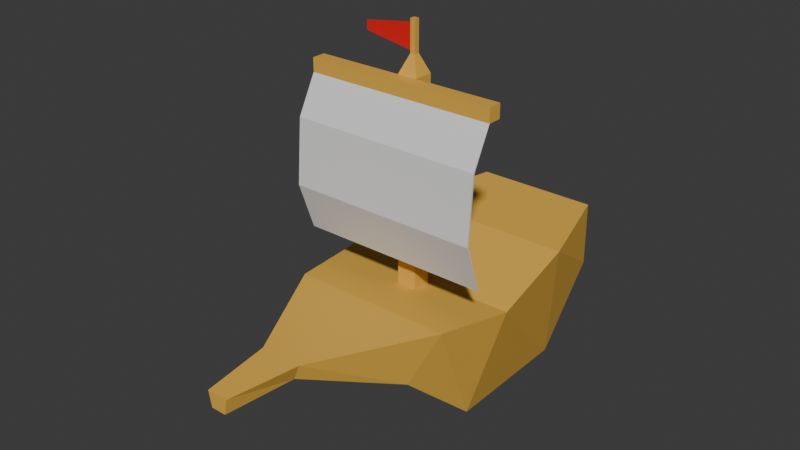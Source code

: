 # Source: Ship.blend  (saved by Blender 4.0.36; exported with 4.5.12 LTS)
import bpy
from mathutils import Matrix  # noqa: F401  (used for matrix-valued properties, if any)

bpy.ops.wm.read_factory_settings(use_empty=True)
scene = bpy.context.scene
scene.name = 'Scene'

# ---- collections
col_collection = bpy.data.collections.new('Collection'); scene.collection.children.link(col_collection)

# ---- materials (node trees are filled in below, after node groups)
mat_boat = bpy.data.materials.new('Boat')
mat_boat.use_transparent_shadow = False
mat_sail = bpy.data.materials.new('Sail')
mat_sail.use_transparent_shadow = False
mat_pole = bpy.data.materials.new('Pole')
mat_pole.use_transparent_shadow = False
mat_flag = bpy.data.materials.new('Flag')
mat_flag.use_transparent_shadow = False

# ---- material node trees
mat_boat.use_nodes = True; mat_boat.node_tree.nodes.clear()
_N = mat_boat.node_tree.nodes; _L = mat_boat.node_tree.links
n0 = _N.new('ShaderNodeBsdfPrincipled'); n0.name = 'Principled BSDF'; n0.location = (10, 300)
n0.inputs[0].default_value = (0.8004, 0.4644, 0.06987, 1.0)
n0.inputs[3].default_value = 1.45
n1 = _N.new('ShaderNodeOutputMaterial'); n1.name = 'Material Output'; n1.location = (300, 300)
_L.new(n0.outputs[0], n1.inputs[0])
n1.is_active_output = True
mat_sail.use_nodes = True; mat_sail.node_tree.nodes.clear()
_N = mat_sail.node_tree.nodes; _L = mat_sail.node_tree.links
n0 = _N.new('ShaderNodeBsdfPrincipled'); n0.name = 'Principled BSDF'; n0.location = (10, 300)
n0.inputs[3].default_value = 1.45
n1 = _N.new('ShaderNodeOutputMaterial'); n1.name = 'Material Output'; n1.location = (300, 300)
_L.new(n0.outputs[0], n1.inputs[0])
n1.is_active_output = True
mat_pole.use_nodes = True; mat_pole.node_tree.nodes.clear()
_N = mat_pole.node_tree.nodes; _L = mat_pole.node_tree.links
n0 = _N.new('ShaderNodeBsdfPrincipled'); n0.name = 'Principled BSDF'; n0.location = (10, 300)
n0.inputs[0].default_value = (0.8008, 0.4517, 0.06619, 1.0)
n0.inputs[3].default_value = 1.45
n1 = _N.new('ShaderNodeOutputMaterial'); n1.name = 'Material Output'; n1.location = (300, 300)
_L.new(n0.outputs[0], n1.inputs[0])
n1.is_active_output = True
mat_flag.use_nodes = True; mat_flag.node_tree.nodes.clear()
_N = mat_flag.node_tree.nodes; _L = mat_flag.node_tree.links
n0 = _N.new('ShaderNodeBsdfPrincipled'); n0.name = 'Principled BSDF'; n0.location = (10, 300)
n0.inputs[0].default_value = (0.8002, 0.016, 0.01407, 1.0)
n0.inputs[3].default_value = 1.45
n1 = _N.new('ShaderNodeOutputMaterial'); n1.name = 'Material Output'; n1.location = (300, 300)
_L.new(n0.outputs[0], n1.inputs[0])
n1.is_active_output = True

# ---- world
world_world = bpy.data.worlds.new('World'); scene.world = world_world
world_world.use_nodes = True; world_world.node_tree.nodes.clear()
_N = world_world.node_tree.nodes; _L = world_world.node_tree.links
n0 = _N.new('ShaderNodeOutputWorld'); n0.name = 'World Output'; n0.location = (300, 300)
n1 = _N.new('ShaderNodeBackground'); n1.name = 'Background'; n1.location = (10, 300)
n1.inputs[0].default_value = (0.05088, 0.05088, 0.05088, 1.0)
_L.new(n1.outputs[0], n0.inputs[0])
n0.is_active_output = True
world_world.color = (0.05088, 0.05088, 0.05088)
world_world.use_sun_shadow = False
world_world.sun_shadow_jitter_overblur = 0.0

# ---- meshes
me_cube = bpy.data.meshes.new('Cube')
me_cube.from_pydata([(1.207, 1.425, 1.834), (0.9014, -0.0292, 0.03806), (1.278, 0.1937, 1.548), (-1.207, 1.425, 1.834), (-0.9014, -0.0292, 0.03806), (-1.278, 0.1937, 1.548), (0.7617, -1.039, 0.9386), (1.08, -0.8163, 1.659), (-0.7617, -1.039, 0.9386), (-1.08, -0.8163, 1.659), (0.1976, -2.309, 1.451), (0.2801, -2.309, 1.659), (-0.1976, -2.309, 1.451), (-0.2801, -2.309, 1.659), (0.8463, 2.708, 1.897), (-0.8463, 2.708, 1.897), (0.09925, -3.238, 1.451), (0.1407, -3.238, 1.659), (-0.09925, -3.238, 1.451), (-0.1407, -3.238, 1.659), (0.851, 1.843, 0.0009065), (-0.851, 1.843, 0.0009065), (0.8463, 2.717, 1.008), (-0.8463, 2.717, 1.008)], [], [(20, 0, 2, 1), (2, 5, 9, 7), (4, 5, 3, 21), (3, 0, 14, 15), (1, 4, 21, 20), (5, 2, 0, 3), (7, 9, 13, 11), (1, 2, 7, 6), (5, 4, 8, 9), (4, 1, 6, 8), (12, 10, 16, 18), (6, 7, 11, 10), (9, 8, 12, 13), (8, 6, 10, 12), (23, 15, 14, 22), (21, 3, 15, 23), (0, 20, 22, 14), (16, 17, 19, 18), (11, 13, 19, 17), (10, 11, 17, 16), (13, 12, 18, 19), (20, 21, 23, 22)])
_uv = me_cube.uv_layers.new(name='UVMap')
_uv.uv.foreach_set('vector', [0.375, 0.0, 0.625, 0.0, 0.625, 0.25, 0.375, 0.25, 0.875, 0.5, 0.625, 0.5, 0.625, 0.5, 0.875, 0.5, 0.375, 0.5, 0.625, 0.5, 0.625, 0.75, 0.375, 0.75, 0.625, 0.75, 0.875, 0.75, 0.875, 0.75, 0.625, 0.75, 0.125, 0.5, 0.375, 0.5, 0.375, 0.75, 0.125, 0.75, 0.625, 0.5, 0.875, 0.5, 0.875, 0.75, 0.625, 0.75, 0.875, 0.5, 0.625, 0.5, 0.625, 0.5, 0.875, 0.5, 0.375, 0.25, 0.625, 0.25, 0.625, 0.25, 0.375, 0.25, 0.625, 0.5, 0.375, 0.5, 0.375, 0.5, 0.625, 0.5, 0.375, 0.5, 0.125, 0.5, 0.125, 0.5, 0.375, 0.5, 0.375, 0.5, 0.125, 0.5, 0.125, 0.5, 0.375, 0.5, 0.375, 0.25, 0.625, 0.25, 0.625, 0.25, 0.375, 0.25, 0.625, 0.5, 0.375, 0.5, 0.375, 0.5, 0.625, 0.5, 0.375, 0.5, 0.125, 0.5, 0.125, 0.5, 0.375, 0.5, 0.375, 0.75, 0.625, 0.75, 0.625, 1.0, 0.375, 1.0, 0.375, 0.75, 0.625, 0.75, 0.625, 0.75, 0.375, 0.75, 0.625, 0.0, 0.375, 0.0, 0.375, 0.0, 0.625, 0.0, 0.375, 0.25, 0.625, 0.25, 0.625, 0.5, 0.375, 0.5, 0.875, 0.5, 0.625, 0.5, 0.625, 0.5, 0.875, 0.5, 0.375, 0.25, 0.625, 0.25, 0.625, 0.25, 0.375, 0.25, 0.625, 0.5, 0.375, 0.5, 0.375, 0.5, 0.625, 0.5, 0.125, 0.75, 0.375, 0.75, 0.375, 0.75, 0.125, 0.75])
me_cube.materials.append(mat_boat)
me_cube.update()
me_cube_001 = bpy.data.meshes.new('Cube.001')
me_cube_001.from_pydata([(0.1322, 0.1261, 1.521), (0.03428, 0.0282, 4.548), (0.1322, -0.1383, 1.521), (0.03428, -0.04035, 4.548), (-0.1322, 0.1261, 1.521), (-0.03428, 0.0282, 4.548), (-0.1322, -0.1383, 1.521), (-0.03428, -0.04035, 4.548), (0.1322, -0.1383, 4.123), (-0.1322, -0.1383, 4.123), (1.282, -0.1383, 4.307), (-1.282, -0.1383, 4.307), (1.282, -0.1383, 4.123), (-1.282, -0.1383, 4.123), (1.282, -0.3213, 4.307), (-1.282, -0.3213, 4.307), (1.282, -0.3213, 4.123), (-1.282, -0.3213, 4.123), (0.1322, 0.1261, 4.307), (0.1322, -0.1383, 4.307), (-0.1322, -0.1383, 4.307), (-0.1322, 0.1261, 4.307), (-1.282, -0.5833, 3.633), (1.282, -0.5833, 3.633), (-1.282, -0.6513, 2.765), (1.282, -0.6513, 2.765), (-1.282, -0.4183, 2.11), (1.282, -0.4183, 2.11), (-1.282, -0.5615, 3.632), (1.282, -0.5615, 3.632), (-1.282, -0.6294, 2.763), (1.282, -0.6294, 2.763), (0.03428, 0.0282, 4.957), (0.03428, -0.04035, 4.957), (-0.03428, 0.0282, 4.957), (-0.03428, -0.04035, 4.957)], [], [(0, 18, 19, 8, 2), (2, 8, 9, 6), (6, 9, 20, 21, 4), (4, 21, 18, 0), (2, 6, 4, 0), (5, 7, 35, 34), (19, 20, 11, 10), (20, 9, 13, 11), (8, 19, 10, 12), (9, 8, 12, 13), (17, 16, 14, 15), (13, 12, 16, 17), (12, 10, 14, 16), (11, 13, 17, 15), (10, 11, 15, 14), (1, 3, 19, 18), (3, 7, 20, 19), (7, 5, 21, 20), (5, 1, 18, 21), (16, 23, 29), (24, 22, 28, 30), (22, 23, 16, 17), (17, 16, 29, 28), (28, 29, 31, 30), (30, 31, 27, 26), (22, 17, 28), (26, 24, 30), (23, 25, 31, 29), (24, 25, 23, 22), (25, 27, 31), (27, 25, 24, 26), (32, 34, 35, 33), (3, 1, 32, 33), (1, 5, 34, 32), (7, 3, 33, 35)])
me_cube_001.polygons.foreach_set('material_index', [1, 1, 1, 1, 1, 1, 1, 1, 1, 1, 1, 1, 1, 1, 1, 1, 1, 1, 1, 0, 0, 0, 0, 0, 0, 0, 0, 0, 0, 0, 0, 1, 1, 1, 1])
_uv = me_cube_001.uv_layers.new(name='UVMap')
_uv.uv.foreach_set('vector', [0.375, 0.0, 0.625, 0.0, 0.625, 0.25, 0.6085, 0.25, 0.375, 0.25, 0.375, 0.25, 0.6085, 0.25, 0.6085, 0.5, 0.375, 0.5, 0.375, 0.5, 0.6085, 0.5, 0.625, 0.5, 0.625, 0.75, 0.375, 0.75, 0.375, 0.75, 0.625, 0.75, 0.625, 1.0, 0.375, 1.0, 0.125, 0.5, 0.375, 0.5, 0.375, 0.75, 0.125, 0.75, 0.6793, 0.6957, 0.6793, 0.5543, 0.6793, 0.5543, 0.6793, 0.6957, 0.875, 0.5, 0.625, 0.5, 0.625, 0.5, 0.875, 0.5, 0.625, 0.5, 0.6085, 0.5, 0.6085, 0.5, 0.625, 0.5, 0.6085, 0.25, 0.625, 0.25, 0.625, 0.25, 0.6085, 0.25, 0.6085, 0.5, 0.6085, 0.25, 0.6085, 0.25, 0.6085, 0.5, 0.6085, 0.4167, 0.6085, 0.25, 0.625, 0.25, 0.625, 0.5, 0.6085, 0.5, 0.6085, 0.25, 0.6085, 0.3333, 0.6085, 0.5, 0.6085, 0.25, 0.625, 0.25, 0.625, 0.25, 0.6085, 0.25, 0.625, 0.5, 0.6085, 0.5, 0.6085, 0.5, 0.625, 0.5, 0.875, 0.5, 0.625, 0.5, 0.625, 0.5, 0.875, 0.5, 0.8207, 0.6957, 0.8207, 0.5543, 0.875, 0.5, 0.875, 0.75, 0.8207, 0.5543, 0.6793, 0.5543, 0.625, 0.5, 0.875, 0.5, 0.6793, 0.5543, 0.6793, 0.6957, 0.625, 0.75, 0.625, 0.5, 0.6793, 0.6957, 0.8207, 0.6957, 0.875, 0.75, 0.625, 0.75, 0.0, 0.0, 0.0, 0.0, 0.0, 0.0, 0.0, 0.0, 0.0, 0.0, 0.0, 0.0, 0.0, 0.0, 0.0, 0.0, 0.0, 0.0, 0.0, 0.0, 0.0, 0.0, 0.6085, 0.4167, 0.6085, 0.25, 0.6085, 0.25, 0.6085, 0.4167, 0.6085, 0.4167, 0.6085, 0.25, 0.6085, 0.25, 0.6085, 0.4167, 0.6085, 0.4167, 0.6085, 0.25, 0.6085, 0.25, 0.6085, 0.4167, 0.0, 0.0, 0.0, 0.0, 0.0, 0.0, 0.0, 0.0, 0.0, 0.0, 0.0, 0.0, 0.0, 0.0, 0.0, 0.0, 0.0, 0.0, 0.0, 0.0, 0.0, 0.0, 0.0, 0.0, 0.0, 0.0, 0.0, 0.0, 0.0, 0.0, 0.0, 0.0, 0.0, 0.0, 0.0, 0.0, 0.0, 0.0, 0.0, 0.0, 0.0, 0.0, 0.8207, 0.6957, 0.6793, 0.6957, 0.6793, 0.5543, 0.8207, 0.5543, 0.8207, 0.5543, 0.8207, 0.6957, 0.8207, 0.6957, 0.8207, 0.5543, 0.8207, 0.6957, 0.6793, 0.6957, 0.6793, 0.6957, 0.8207, 0.6957, 0.6793, 0.5543, 0.8207, 0.5543, 0.8207, 0.5543, 0.6793, 0.5543])
me_cube_001.materials.append(mat_sail)
me_cube_001.materials.append(mat_pole)
me_cube_001.update()
me_cube_002 = bpy.data.meshes.new('Cube.002')
me_cube_002.from_pydata([(-0.7096, -0.0002515, 4.678), (-0.7096, -0.0002515, 4.799), (-0.004224, -0.0135, 4.568), (-0.004224, -0.0135, 4.909), (-0.004224, 0.01299, 4.568), (-0.004224, 0.01299, 4.909)], [], [(0, 1, 5, 4), (4, 5, 3, 2), (2, 3, 1, 0), (0, 4, 2), (5, 1, 3)])
_uv = me_cube_002.uv_layers.new(name='UVMap')
_uv.uv.foreach_set('vector', [0.375, 0.25, 0.625, 0.25, 0.625, 0.5, 0.375, 0.5, 0.375, 0.5, 0.625, 0.5, 0.625, 0.75, 0.375, 0.75, 0.375, 0.75, 0.625, 0.75, 0.625, 1.0, 0.375, 1.0, 0.125, 0.5, 0.375, 0.5, 0.375, 0.75, 0.625, 0.5, 0.875, 0.75, 0.625, 0.75])
me_cube_002.materials.append(mat_flag)
me_cube_002.update()

# ---- objects
ob_boat = bpy.data.objects.new('Boat', me_cube)
ob_sail = bpy.data.objects.new('Sail', me_cube_001)
ob_flag = bpy.data.objects.new('Flag', me_cube_002)

# ---- transforms, parenting, visibility, modifiers, constraints
ob_boat.location = (0.0, 0.0, 0.0)
ob_sail.parent = ob_boat
ob_sail.location = (0.0, 0.0, 0.0)
ob_flag.parent = ob_boat
ob_flag.location = (0.0, 0.0, 0.0)

# ---- collection membership
col_collection.objects.link(ob_boat)
col_collection.objects.link(ob_sail)
col_collection.objects.link(ob_flag)

# ---- scene / render settings (as saved in the file)
scene.frame_start = 1; scene.frame_end = 250; scene.frame_set(1)
scene.render.engine = 'BLENDER_EEVEE_NEXT'
scene.cycles.sampling_pattern = 'TABULATED_SOBOL'
bpy.context.view_layer.update()

# ---- added for rendering (the .blend has no active camera and no usable light): camera, sun
cam_auto = bpy.data.cameras.new('AutoCamera')
cam_auto.lens = 50.0
cam_auto.sensor_width = 36.0
cam_auto.clip_end = 1000.0
ob_auto_camera = bpy.data.objects.new('AutoCamera', cam_auto)
scene.collection.objects.link(ob_auto_camera)
ob_auto_camera.location = (7.5504, -9.32091, 8.51928)
ob_auto_camera.rotation_euler = (1.09748, -7.21219e-08, 0.694738)
scene.camera = ob_auto_camera
light_auto_sun = bpy.data.lights.new('AutoSun', 'SUN')
light_auto_sun.energy = 3.0
light_auto_sun.angle = 0.0523599
ob_auto_sun = bpy.data.objects.new('AutoSun', light_auto_sun)
scene.collection.objects.link(ob_auto_sun)
ob_auto_sun.rotation_euler = (0.872665, 0.174533, 0.523599)
bpy.context.view_layer.update()
